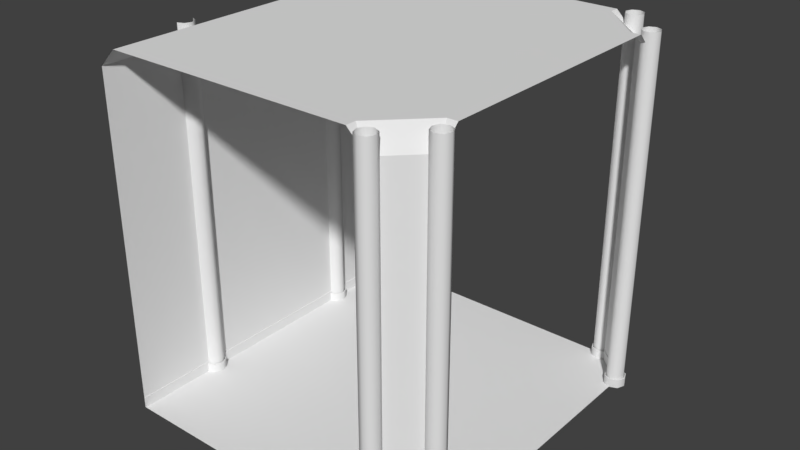 # Source: room_hall_intersectionT.blend  (saved by Blender 2.79.0; exported with 4.5.12 LTS)
import bpy
from mathutils import Matrix  # noqa: F401  (used for matrix-valued properties, if any)

bpy.ops.wm.read_factory_settings(use_empty=True)
scene = bpy.context.scene
scene.name = 'Scene'

# ---- collections
col_collection_1 = bpy.data.collections.new('Collection 1'); scene.collection.children.link(col_collection_1)

# ---- materials (node trees are filled in below, after node groups)
mat_material = bpy.data.materials.new('Material')
mat_material.alpha_threshold = 0.0
mat_material.use_transparent_shadow = False
mat_material.roughness = 0.5
mat_material.line_color = (0.0, 0.0, 0.0, 1.0)
mat_material_001 = bpy.data.materials.new('Material.001')
mat_material_001.alpha_threshold = 0.0
mat_material_001.use_transparent_shadow = False
mat_material_001.roughness = 0.5
mat_material_001.line_color = (0.0, 0.0, 0.0, 1.0)

# ---- node groups
ng_auto_smooth = bpy.data.node_groups.new('Auto Smooth', 'GeometryNodeTree')
_s = ng_auto_smooth.interface.new_socket(name='Geometry', in_out='OUTPUT', socket_type='NodeSocketGeometry')
_s = ng_auto_smooth.interface.new_socket(name='Geometry', in_out='INPUT', socket_type='NodeSocketGeometry')
_s = ng_auto_smooth.interface.new_socket(name='Angle', in_out='INPUT', socket_type='NodeSocketFloat')
_s.subtype = 'ANGLE'
_s.min_value = 0.0
_s.max_value = 3.142
ng_auto_smooth.is_modifier = True
_N = ng_auto_smooth.nodes; _L = ng_auto_smooth.links
n0 = _N.new('NodeGroupOutput'); n0.name = 'Group Output'; n0.location = (480, -100)
n1 = _N.new('NodeGroupInput'); n1.name = 'Group Input'; n1.location = (-420, -300)
n2 = _N.new('NodeGroupInput'); n2.name = 'Group Input.001'; n2.location = (-60, -100)
n3 = _N.new('GeometryNodeSetShadeSmooth'); n3.name = 'Set Shade Smooth'; n3.location = (120, -100)
n3.domain = 'EDGE'
n4 = _N.new('GeometryNodeSetShadeSmooth'); n4.name = 'Set Shade Smooth.001'; n4.location = (300, -100)
n5 = _N.new('GeometryNodeInputMeshEdgeAngle'); n5.name = 'Edge Angle'; n5.location = (-420, -220)
n6 = _N.new('GeometryNodeInputEdgeSmooth'); n6.name = 'Is Edge Smooth'; n6.location = (-60, -160)
n7 = _N.new('GeometryNodeInputShadeSmooth'); n7.name = 'Is Face Smooth'; n7.location = (-240, -340)
n8 = _N.new('FunctionNodeBooleanMath'); n8.name = 'Boolean Math'; n8.location = (-60, -220)
n9 = _N.new('FunctionNodeCompare'); n9.name = 'Compare'; n9.location = (-240, -180)
n9.operation = 'LESS_EQUAL'
_L.new(n5.outputs[0], n9.inputs[0])
_L.new(n4.outputs[0], n0.inputs[0])
_L.new(n1.outputs[1], n9.inputs[1])
_L.new(n9.outputs[0], n8.inputs[0])
_L.new(n7.outputs[0], n8.inputs[1])
_L.new(n2.outputs[0], n3.inputs[0])
_L.new(n6.outputs[0], n3.inputs[1])
_L.new(n3.outputs[0], n4.inputs[0])
_L.new(n8.outputs[0], n3.inputs[2])
n0.is_active_output = True

# ---- material node trees

# ---- world
world_world = bpy.data.worlds.new('World'); scene.world = world_world
world_world.color = (0.05088, 0.05088, 0.05088)
world_world.use_sun_shadow = False
world_world.sun_shadow_jitter_overblur = 0.0
world_world.cycles.sampling_method = 'MANUAL'

# ---- meshes
me_cylinder = bpy.data.meshes.new('Cylinder')
me_cylinder.from_pydata([(-4.0, -2.25, 10.0), (-3.7, -2.5, 0.25), (-3.823, -2.323, 10.0), (-3.981, -2.796, 0.25), (-3.75, -2.5, 10.0), (-3.788, -2.712, 0.25), (-3.823, -2.677, 10.0), (-4.0, -2.75, 10.0), (-4.0, -2.25, 0.2), (-3.823, -2.323, 0.2), (-3.75, -2.5, 0.2), (-3.823, -2.677, 0.2), (-4.0, -2.75, 0.2), (-3.981, -2.204, 0.0), (-3.788, -2.288, 0.0), (-3.7, -2.5, 0.0), (-3.788, -2.712, 0.0), (-3.981, -2.796, 0.0), (-3.99, -2.227, 0.2), (-3.725, -2.5, 0.2), (-3.806, -2.694, 0.2), (-3.806, -2.306, 0.2), (-3.806, -2.694, 0.25), (-3.981, -2.204, 0.25), (-3.99, -2.227, 0.25), (-3.99, -2.773, 0.2), (-3.788, -2.288, 0.25), (-3.99, -2.773, 0.25), (-3.725, -2.5, 0.25), (-3.806, -2.306, 0.25), (-4.0, 2.25, 10.0), (-3.7, 2.5, 0.25), (-3.823, 2.323, 10.0), (-3.981, 2.796, 0.25), (-3.75, 2.5, 10.0), (-3.788, 2.712, 0.25), (-3.823, 2.677, 10.0), (-4.0, 2.75, 10.0), (-4.0, 2.25, 0.2), (-3.823, 2.323, 0.2), (-3.75, 2.5, 0.2), (-3.823, 2.677, 0.2), (-4.0, 2.75, 0.2), (-3.981, 2.204, 0.0), (-3.788, 2.288, 0.0), (-3.7, 2.5, 0.0), (-3.788, 2.712, 0.0), (-3.981, 2.796, 0.0), (-3.99, 2.227, 0.2), (-3.725, 2.5, 0.2), (-3.806, 2.694, 0.2), (-3.806, 2.306, 0.2), (-3.806, 2.694, 0.25), (-3.981, 2.204, 0.25), (-3.99, 2.227, 0.25), (-3.99, 2.773, 0.2), (-3.788, 2.288, 0.25), (-3.99, 2.773, 0.25), (-3.725, 2.5, 0.25), (-3.806, 2.306, 0.25), (4.7, -4.0, 4.47e-08), (4.788, -3.788, 4.47e-08), (4.823, -4.177, 0.2), (4.788, -4.212, 0.25), (4.7, -4.0, 0.25), (4.725, -4.0, 0.25), (4.806, -4.194, 0.2), (4.725, -4.0, 0.2), (5.0, -3.725, 0.2), (4.806, -3.806, 0.2), (5.194, -3.806, 0.2), (4.806, -3.806, 0.25), (5.0, -3.725, 0.25), (4.75, -4.0, 10.0), (5.0, -4.3, 0.25), (4.823, -4.177, 10.0), (5.0, -4.25, 10.0), (5.177, -4.177, 10.0), (5.25, -4.0, 10.0), (5.0, -4.25, 0.2), (5.25, -4.0, 0.2), (5.3, -4.0, 1.49e-08), (5.0, -4.3, 0.0), (5.212, -4.212, 1.49e-08), (5.177, -3.823, 0.2), (5.0, -4.275, 0.2), (5.194, -4.194, 0.2), (5.177, -4.177, 0.2), (5.212, -3.788, 0.25), (5.3, -4.0, 0.25), (5.0, -4.275, 0.25), (4.806, -4.194, 0.25), (5.0, -3.7, 0.25), (4.788, -3.788, 0.25), (5.0, -3.75, 0.2), (5.212, -3.788, 2.98e-08), (5.0, -3.7, 2.98e-08), (4.806, 3.806, 0.25), (4.806, 3.806, 0.2), (4.725, 4.0, 0.2), (5.0, 3.725, 0.2), (5.194, 3.806, 0.25), (4.788, 3.788, 0.25), (5.0, 3.725, 0.25), (5.0, 3.7, 0.25), (5.212, 3.788, 0.25), (5.177, 3.823, 0.2), (4.788, 3.788, 4.47e-08), (5.0, 3.7, 4.47e-08), (4.0, 4.75, 0.2), (3.823, 4.823, 0.2), (3.823, 4.823, 10.0), (3.75, 5.0, 10.0), (3.823, 5.177, 10.0), (4.212, 4.788, 4.47e-08), (4.0, 5.275, 0.2), (3.806, 5.194, 0.25), (4.212, 5.212, 0.25), (4.0, 5.275, 0.25), (4.194, 5.194, 0.25), (3.7, 5.0, 2.98e-08), (3.788, 5.212, 2.98e-08), (3.75, 5.0, 0.2), (3.788, 4.788, 0.25), (3.7, 5.0, 0.25), (4.194, 4.806, 0.25), (4.275, 5.0, 0.25), (5.194, -4.194, 0.25), (5.275, -4.0, 0.25), (5.212, -4.212, 0.25), (5.194, -3.806, 0.25), (5.275, -4.0, 0.2), (4.788, -4.212, 4.47e-08), (5.177, -3.823, 10.0), (5.0, -3.75, 10.0), (4.823, -3.823, 10.0), (4.823, -3.823, 0.2), (4.75, -4.0, 0.2), (3.7, -5.0, 4.47e-08), (3.788, -4.788, 4.47e-08), (3.823, -5.177, 0.2), (3.788, -5.212, 0.25), (3.7, -5.0, 0.25), (3.725, -5.0, 0.25), (3.788, -4.788, 0.25), (3.806, -5.194, 0.25), (3.725, -5.0, 0.2), (4.0, -4.725, 0.2), (3.806, -4.806, 0.2), (3.806, -4.806, 0.25), (4.212, -4.788, 0.25), (4.0, -4.725, 0.25), (4.0, -5.3, 0.25), (3.823, -5.177, 10.0), (4.212, -4.788, 1.49e-08), (4.0, -5.25, 10.0), (4.177, -5.177, 10.0), (3.75, -5.0, 0.2), (4.0, -5.25, 0.2), (4.177, -5.177, 0.2), (4.25, -5.0, 0.2), (4.3, -5.0, 1.49e-08), (3.788, -5.212, 0.0), (4.0, -5.3, 0.0), (4.212, -5.212, 0.0), (4.0, -5.275, 0.2), (3.806, -5.194, 0.2), (4.194, -5.194, 0.25), (4.3, -5.0, 0.25), (4.0, -5.275, 0.25), (4.194, -4.806, 0.25), (4.0, -4.7, 0.25), (4.0, -4.7, 2.98e-08), (4.0, 5.3, 0.25), (3.788, 5.212, 0.25), (4.177, 5.177, 0.2), (4.194, 5.194, 0.2), (4.275, 5.0, 0.2), (3.823, 5.177, 0.2), (4.212, 5.212, 1.49e-08), (4.3, 5.0, 0.0), (4.0, 5.3, 1.49e-08), (4.0, 5.25, 0.2), (4.25, 5.0, 0.2), (4.0, 5.25, 10.0), (4.177, 5.177, 10.0), (4.25, 5.0, 10.0), (4.177, 4.823, 10.0), (4.3, 5.0, 0.25), (4.0, 4.75, 10.0), (3.725, 5.0, 0.25), (3.806, 4.806, 0.25), (3.806, 5.194, 0.2), (3.806, 4.806, 0.2), (3.725, 5.0, 0.2), (4.0, 4.725, 0.2), (4.194, 4.806, 0.2), (4.0, 4.725, 0.25), (4.0, 4.7, 0.25), (4.212, 4.788, 0.25), (4.177, 4.823, 0.2), (3.788, 4.788, 4.47e-08), (4.0, 4.7, 4.47e-08), (4.275, -5.0, 0.25), (4.212, -5.212, 0.25), (4.194, -5.194, 0.2), (4.194, -4.806, 0.2), (4.275, -5.0, 0.2), (4.25, -5.0, 10.0), (4.177, -4.823, 10.0), (4.0, -4.75, 10.0), (3.823, -4.823, 10.0), (3.75, -5.0, 10.0), (4.177, -4.823, 0.2), (4.0, -4.75, 0.2), (3.823, -4.823, 0.2), (4.788, 4.212, 0.25), (4.725, 4.0, 0.25), (5.3, 4.0, 0.25), (5.177, 3.823, 10.0), (4.788, 4.212, 1.49e-08), (5.25, 4.0, 10.0), (5.177, 4.177, 10.0), (5.0, 3.75, 0.2), (5.25, 4.0, 0.2), (5.177, 4.177, 0.2), (5.0, 4.25, 0.2), (5.0, 4.3, 1.49e-08), (5.212, 3.788, 0.0), (5.3, 4.0, 0.0), (5.212, 4.212, 0.0), (5.275, 4.0, 0.2), (5.194, 3.806, 0.2), (5.194, 4.194, 0.25), (5.0, 4.3, 0.25), (5.275, 4.0, 0.25), (4.806, 4.194, 0.25), (4.7, 4.0, 0.25), (4.7, 4.0, 2.98e-08), (5.0, 4.275, 0.25), (5.212, 4.212, 0.25), (5.194, 4.194, 0.2), (4.806, 4.194, 0.2), (5.0, 4.275, 0.2), (5.0, 4.25, 10.0), (4.823, 4.177, 10.0), (4.75, 4.0, 10.0), (4.823, 3.823, 10.0), (5.0, 3.75, 10.0), (4.823, 4.177, 0.2), (4.75, 4.0, 0.2), (4.823, 3.823, 0.2)], [], [(8, 0, 2, 9), (9, 2, 4, 10), (10, 4, 6, 11), (11, 6, 7, 12), (15, 1, 5, 16), (13, 23, 26, 14), (14, 26, 1, 15), (19, 20, 22, 28), (21, 19, 28, 29), (20, 25, 27, 22), (11, 12, 25, 20), (22, 27, 3, 5), (8, 9, 21, 18), (24, 29, 26, 23), (28, 22, 5, 1), (10, 11, 20, 19), (9, 10, 19, 21), (29, 28, 1, 26), (18, 21, 29, 24), (16, 5, 3, 17), (38, 39, 32, 30), (39, 40, 34, 32), (40, 41, 36, 34), (41, 42, 37, 36), (45, 46, 35, 31), (43, 44, 56, 53), (44, 45, 31, 56), (49, 58, 52, 50), (51, 59, 58, 49), (50, 52, 57, 55), (41, 50, 55, 42), (52, 35, 33, 57), (38, 48, 51, 39), (54, 53, 56, 59), (58, 31, 35, 52), (40, 49, 50, 41), (39, 51, 49, 40), (59, 56, 31, 58), (48, 54, 59, 51), (46, 47, 33, 35), (60, 132, 63, 64), (71, 93, 64, 65), (84, 70, 68, 94), (65, 64, 63, 91), (67, 65, 91, 66), (136, 69, 67, 137), (137, 67, 66, 62), (72, 92, 93, 71), (68, 72, 71, 69), (69, 71, 65, 67), (61, 60, 64, 93), (94, 68, 69, 136), (137, 62, 75, 73), (62, 79, 76, 75), (79, 87, 77, 76), (87, 80, 78, 77), (82, 83, 129, 74), (127, 129, 89, 128), (132, 82, 74, 63), (85, 90, 127, 86), (66, 91, 90, 85), (87, 86, 131, 80), (80, 131, 70, 84), (128, 89, 88, 130), (86, 127, 128, 131), (131, 128, 130, 70), (90, 74, 129, 127), (79, 85, 86, 87), (62, 66, 85, 79), (91, 63, 74, 90), (83, 81, 89, 129), (81, 95, 88, 89), (70, 130, 72, 68), (95, 96, 92, 88), (110, 109, 189, 111), (122, 110, 111, 112), (178, 122, 112, 113), (182, 178, 113, 184), (120, 201, 123, 124), (116, 174, 124, 190), (121, 120, 124, 174), (192, 116, 190, 194), (181, 121, 174, 173), (179, 181, 173, 117), (125, 199, 188, 126), (200, 196, 177, 183), (183, 177, 176, 175), (126, 188, 117, 119), (115, 118, 116, 192), (176, 119, 118, 115), (118, 173, 174, 116), (182, 115, 192, 178), (175, 176, 115, 182), (196, 125, 126, 177), (130, 88, 92, 72), (96, 61, 93, 92), (80, 84, 133, 78), (84, 94, 134, 133), (94, 136, 135, 134), (136, 137, 73, 135), (138, 162, 141, 142), (149, 144, 142, 143), (213, 206, 147, 214), (143, 142, 141, 145), (146, 143, 145, 166), (215, 148, 146, 157), (157, 146, 166, 140), (151, 171, 144, 149), (147, 151, 149, 148), (148, 149, 143, 146), (139, 138, 142, 144), (214, 147, 148, 215), (157, 140, 153, 212), (140, 158, 155, 153), (158, 159, 156, 155), (159, 160, 208, 156), (163, 164, 204, 152), (167, 204, 168, 203), (162, 163, 152, 141), (165, 169, 167, 205), (166, 145, 169, 165), (159, 205, 207, 160), (160, 207, 206, 213), (203, 168, 150, 170), (205, 167, 203, 207), (207, 203, 170, 206), (169, 152, 204, 167), (158, 165, 205, 159), (140, 166, 165, 158), (145, 141, 152, 169), (164, 161, 168, 204), (161, 154, 150, 168), (206, 170, 151, 147), (154, 172, 171, 150), (177, 126, 119, 176), (114, 180, 188, 199), (119, 117, 173, 118), (180, 179, 117, 188), (175, 182, 184, 185), (183, 175, 185, 186), (200, 183, 186, 187), (109, 200, 187, 189), (122, 194, 193, 110), (201, 202, 198, 123), (193, 191, 197, 195), (194, 190, 191, 193), (190, 124, 123, 191), (109, 195, 196, 200), (110, 193, 195, 109), (195, 197, 125, 196), (197, 198, 199, 125), (178, 192, 194, 122), (191, 123, 198, 197), (202, 114, 199, 198), (170, 150, 171, 151), (172, 139, 144, 171), (160, 213, 209, 208), (213, 214, 210, 209), (214, 215, 211, 210), (215, 157, 212, 211), (108, 228, 105, 104), (97, 102, 104, 103), (249, 242, 99, 250), (103, 104, 105, 101), (100, 103, 101, 232), (251, 98, 100, 223), (223, 100, 232, 106), (217, 237, 102, 97), (99, 217, 97, 98), (98, 97, 103, 100), (107, 108, 104, 102), (250, 99, 98, 251), (223, 106, 219, 248), (106, 224, 221, 219), (224, 225, 222, 221), (225, 226, 244, 222), (229, 230, 240, 218), (233, 240, 234, 239), (228, 229, 218, 105), (231, 235, 233, 241), (232, 101, 235, 231), (225, 241, 243, 226), (226, 243, 242, 249), (239, 234, 216, 236), (241, 233, 239, 243), (243, 239, 236, 242), (235, 218, 240, 233), (224, 231, 241, 225), (106, 232, 231, 224), (101, 105, 218, 235), (230, 227, 234, 240), (227, 220, 216, 234), (242, 236, 217, 99), (220, 238, 237, 216), (236, 216, 237, 217), (238, 107, 102, 237), (226, 249, 245, 244), (249, 250, 246, 245), (250, 251, 247, 246), (251, 223, 248, 247)])
me_cylinder.polygons.foreach_set('use_smooth', [True] * 200)
_k = set([(1, 5), (1, 26), (3, 5), (8, 9), (9, 10), (10, 11), (11, 12), (18, 21), (19, 20), (19, 21), (20, 25), (22, 27), (22, 28), (23, 26), (24, 29), (28, 29), (31, 35), (31, 56), (33, 35), (38, 39), (39, 40), (40, 41), (41, 42), (48, 51), (49, 50), (49, 51), (50, 55), (52, 57), (52, 58), (53, 56), (54, 59), (58, 59), (62, 79), (62, 137), (63, 64), (63, 74), (64, 93), (65, 71), (65, 91), (66, 67), (66, 85), (67, 69), (68, 69), (68, 70), (70, 131), (71, 72), (72, 130), (74, 129), (79, 87), (80, 84), (80, 87), (84, 94), (85, 86), (86, 131), (88, 89), (88, 92), (89, 129), (90, 91), (90, 127), (92, 93), (94, 136), (97, 103), (97, 217), (98, 99), (98, 100), (99, 242), (100, 232), (101, 103), (101, 235), (102, 104), (102, 237), (104, 105), (105, 218), (106, 223), (106, 224), (109, 110), (109, 200), (110, 122), (115, 176), (115, 192), (116, 118), (116, 190), (117, 173), (117, 188), (118, 119), (119, 126), (122, 178), (123, 124), (123, 198), (124, 174), (125, 126), (125, 197), (127, 128), (128, 130), (136, 137), (140, 157), (140, 158), (141, 142), (141, 152), (142, 144), (143, 145), (143, 149), (144, 171), (145, 169), (146, 148), (146, 166), (147, 148), (147, 206), (149, 151), (150, 168), (150, 171), (151, 170), (152, 204), (157, 215), (158, 159), (159, 160), (160, 213), (165, 166), (165, 205), (167, 169), (167, 203), (168, 204), (170, 203), (173, 174), (175, 182), (175, 183), (176, 177), (177, 196), (178, 182), (183, 200), (188, 199), (190, 191), (191, 197), (192, 194), (193, 194), (193, 195), (195, 196), (198, 199), (205, 207), (206, 207), (213, 214), (214, 215), (216, 234), (216, 237), (217, 236), (218, 240), (223, 251), (224, 225), (225, 226), (226, 249), (231, 232), (231, 241), (233, 235), (233, 239), (234, 240), (236, 239), (241, 243), (242, 243), (249, 250), (250, 251)])
me_cylinder.attributes.new('sharp_edge', 'BOOLEAN', 'EDGE').data.foreach_set('value', [ (min(e.vertices), max(e.vertices)) in _k for e in me_cylinder.edges])
_uv = me_cylinder.uv_layers.new(name='UVMap')
_uv.uv.foreach_set('vector', [0.07813, 4.299e-05, 0.07813, 1.0, 0.05861, 1.0, 0.05861, 4.313e-05, 0.05861, 4.313e-05, 0.05861, 1.0, 0.03909, 1.0, 0.03909, 4.318e-05, 0.03909, 4.318e-05, 0.03909, 1.0, 0.01957, 1.0, 0.01957, 4.323e-05, 0.01957, 4.323e-05, 0.01957, 1.0, 4.299e-05, 1.0, 4.868e-05, 4.318e-05, 0.1231, 4.299e-05, 0.1231, 0.02555, 0.0997, 0.02555, 0.0997, 4.299e-05, 0.168, 4.299e-05, 0.168, 0.02555, 0.1466, 0.02555, 0.1466, 4.299e-05, 0.1466, 4.299e-05, 0.1466, 0.02555, 0.1231, 0.02555, 0.1231, 4.299e-05, 0.1202, 0.0886, 0.09872, 0.0886, 0.09872, 0.0835, 0.1202, 0.0835, 0.1417, 0.0886, 0.1202, 0.0886, 0.1202, 0.0835, 0.1417, 0.0835, 0.09872, 0.0886, 0.07822, 0.0886, 0.07822, 0.0835, 0.09872, 0.0835, 0.08805, 0.06538, 0.08058, 0.08341, 0.07822, 0.08244, 0.08624, 0.06357, 0.0886, 0.0364, 0.08058, 0.05527, 0.07822, 0.05429, 0.0868, 0.0346, 0.1316, 0.08341, 0.1241, 0.06538, 0.1259, 0.06357, 0.1339, 0.08244, 0.1363, 0.05527, 0.1283, 0.0364, 0.1301, 0.0346, 0.1387, 0.05429, 0.1084, 0.02819, 0.0886, 0.0364, 0.0868, 0.0346, 0.1084, 0.02564, 0.1061, 0.05791, 0.08805, 0.06538, 0.08624, 0.06357, 0.1061, 0.05535, 0.1241, 0.06538, 0.1061, 0.05791, 0.1061, 0.05535, 0.1259, 0.06357, 0.1283, 0.0364, 0.1084, 0.02819, 0.1084, 0.02564, 0.1301, 0.0346, 0.1622, 0.0886, 0.1417, 0.0886, 0.1417, 0.0835, 0.1622, 0.0835, 0.0997, 4.299e-05, 0.0997, 0.02555, 0.07822, 0.02555, 0.07822, 4.299e-05, 0.07813, 4.299e-05, 0.05861, 4.313e-05, 0.05861, 1.0, 0.07813, 1.0, 0.05861, 4.313e-05, 0.03909, 4.318e-05, 0.03909, 1.0, 0.05861, 1.0, 0.03909, 4.318e-05, 0.01957, 4.323e-05, 0.01957, 1.0, 0.03909, 1.0, 0.01957, 4.323e-05, 4.868e-05, 4.318e-05, 4.299e-05, 1.0, 0.01957, 1.0, 0.1231, 4.299e-05, 0.0997, 4.299e-05, 0.0997, 0.02555, 0.1231, 0.02555, 0.168, 4.299e-05, 0.1466, 4.299e-05, 0.1466, 0.02555, 0.168, 0.02555, 0.1466, 4.299e-05, 0.1231, 4.299e-05, 0.1231, 0.02555, 0.1466, 0.02555, 0.1202, 0.0886, 0.1202, 0.0835, 0.09872, 0.0835, 0.09872, 0.0886, 0.1417, 0.0886, 0.1417, 0.0835, 0.1202, 0.0835, 0.1202, 0.0886, 0.09872, 0.0886, 0.09872, 0.0835, 0.07822, 0.0835, 0.07822, 0.0886, 0.08805, 0.06538, 0.08624, 0.06357, 0.07822, 0.08244, 0.08058, 0.08341, 0.0886, 0.0364, 0.0868, 0.0346, 0.07822, 0.05429, 0.08058, 0.05527, 0.1316, 0.08341, 0.1339, 0.08244, 0.1259, 0.06357, 0.1241, 0.06538, 0.1363, 0.05527, 0.1387, 0.05429, 0.1301, 0.0346, 0.1283, 0.0364, 0.1084, 0.02819, 0.1084, 0.02564, 0.0868, 0.0346, 0.0886, 0.0364, 0.1061, 0.05791, 0.1061, 0.05535, 0.08624, 0.06357, 0.08805, 0.06538, 0.1241, 0.06538, 0.1259, 0.06357, 0.1061, 0.05535, 0.1061, 0.05791, 0.1283, 0.0364, 0.1301, 0.0346, 0.1084, 0.02564, 0.1084, 0.02819, 0.1622, 0.0886, 0.1622, 0.0835, 0.1417, 0.0835, 0.1417, 0.0886, 0.0997, 4.299e-05, 0.07822, 4.299e-05, 0.07822, 0.02555, 0.0997, 0.02555, 0.1231, 4.299e-05, 0.0997, 4.299e-05, 0.0997, 0.02555, 0.1231, 0.02555, 0.1283, 0.0364, 0.1301, 0.0346, 0.1084, 0.02564, 0.1084, 0.02819, 0.1241, 0.06538, 0.1259, 0.06357, 0.1061, 0.05535, 0.1061, 0.05791, 0.1084, 0.02819, 0.1084, 0.02564, 0.0868, 0.0346, 0.0886, 0.0364, 0.1202, 0.0886, 0.1202, 0.0835, 0.09872, 0.0835, 0.09872, 0.0886, 0.1241, 0.06538, 0.1259, 0.06357, 0.1061, 0.05535, 0.1061, 0.05791, 0.1061, 0.05791, 0.1061, 0.05535, 0.08624, 0.06357, 0.08805, 0.06538, 0.1084, 0.02819, 0.1084, 0.02564, 0.0868, 0.0346, 0.0886, 0.0364, 0.1202, 0.0886, 0.1202, 0.0835, 0.09872, 0.0835, 0.09872, 0.0886, 0.1417, 0.0886, 0.1417, 0.0835, 0.1202, 0.0835, 0.1202, 0.0886, 0.1466, 4.299e-05, 0.1231, 4.299e-05, 0.1231, 0.02555, 0.1466, 0.02555, 0.1061, 0.05791, 0.1061, 0.05535, 0.08624, 0.06357, 0.08805, 0.06538, 0.07813, 4.299e-05, 0.05861, 4.313e-05, 0.05861, 1.0, 0.07813, 1.0, 0.05861, 4.313e-05, 0.03909, 4.318e-05, 0.03909, 1.0, 0.05861, 1.0, 0.03909, 4.318e-05, 0.01957, 4.323e-05, 0.01957, 1.0, 0.03909, 1.0, 0.01957, 4.323e-05, 4.868e-05, 4.318e-05, 4.299e-05, 1.0, 0.01957, 1.0, 0.1231, 4.299e-05, 0.0997, 4.299e-05, 0.0997, 0.02555, 0.1231, 0.02555, 0.1283, 0.0364, 0.1301, 0.0346, 0.1084, 0.02564, 0.1084, 0.02819, 0.1466, 4.299e-05, 0.1231, 4.299e-05, 0.1231, 0.02555, 0.1466, 0.02555, 0.1202, 0.0886, 0.1202, 0.0835, 0.09872, 0.0835, 0.09872, 0.0886, 0.1417, 0.0886, 0.1417, 0.0835, 0.1202, 0.0835, 0.1202, 0.0886, 0.1241, 0.06538, 0.1259, 0.06357, 0.1061, 0.05535, 0.1061, 0.05791, 0.1061, 0.05791, 0.1061, 0.05535, 0.08624, 0.06357, 0.08805, 0.06538, 0.1084, 0.02819, 0.1084, 0.02564, 0.0868, 0.0346, 0.0886, 0.0364, 0.1417, 0.0886, 0.1417, 0.0835, 0.1202, 0.0835, 0.1202, 0.0886, 0.1202, 0.0886, 0.1202, 0.0835, 0.09872, 0.0835, 0.09872, 0.0886, 0.1084, 0.02819, 0.1084, 0.02564, 0.0868, 0.0346, 0.0886, 0.0364, 0.1061, 0.05791, 0.1061, 0.05535, 0.08624, 0.06357, 0.08805, 0.06538, 0.1241, 0.06538, 0.1259, 0.06357, 0.1061, 0.05535, 0.1061, 0.05791, 0.1283, 0.0364, 0.1301, 0.0346, 0.1084, 0.02564, 0.1084, 0.02819, 0.1466, 4.299e-05, 0.1231, 4.299e-05, 0.1231, 0.02555, 0.1466, 0.02555, 0.1231, 4.299e-05, 0.0997, 4.299e-05, 0.0997, 0.02555, 0.1231, 0.02555, 0.1417, 0.0886, 0.1417, 0.0835, 0.1202, 0.0835, 0.1202, 0.0886, 0.1466, 4.299e-05, 0.1231, 4.299e-05, 0.1231, 0.02555, 0.1466, 0.02555, 0.01957, 4.323e-05, 4.868e-05, 4.318e-05, 4.299e-05, 1.0, 0.01957, 1.0, 0.03909, 4.318e-05, 0.01957, 4.323e-05, 0.01957, 1.0, 0.03909, 1.0, 0.05861, 4.313e-05, 0.03909, 4.318e-05, 0.03909, 1.0, 0.05861, 1.0, 0.07813, 4.299e-05, 0.05861, 4.313e-05, 0.05861, 1.0, 0.07813, 1.0, 0.1231, 4.299e-05, 0.0997, 4.299e-05, 0.0997, 0.02555, 0.1231, 0.02555, 0.1283, 0.0364, 0.1301, 0.0346, 0.1084, 0.02564, 0.1084, 0.02819, 0.1466, 4.299e-05, 0.1231, 4.299e-05, 0.1231, 0.02555, 0.1466, 0.02555, 0.1417, 0.0886, 0.1417, 0.0835, 0.1202, 0.0835, 0.1202, 0.0886, 0.1231, 4.299e-05, 0.0997, 4.299e-05, 0.0997, 0.02555, 0.1231, 0.02555, 0.1466, 4.299e-05, 0.1231, 4.299e-05, 0.1231, 0.02555, 0.1466, 0.02555, 0.1283, 0.0364, 0.1301, 0.0346, 0.1084, 0.02564, 0.1084, 0.02819, 0.1241, 0.06538, 0.1259, 0.06357, 0.1061, 0.05535, 0.1061, 0.05791, 0.1061, 0.05791, 0.1061, 0.05535, 0.08624, 0.06357, 0.08805, 0.06538, 0.1084, 0.02819, 0.1084, 0.02564, 0.0868, 0.0346, 0.0886, 0.0364, 0.1202, 0.0886, 0.1202, 0.0835, 0.09872, 0.0835, 0.09872, 0.0886, 0.1417, 0.0886, 0.1417, 0.0835, 0.1202, 0.0835, 0.1202, 0.0886, 0.1084, 0.02819, 0.1084, 0.02564, 0.0868, 0.0346, 0.0886, 0.0364, 0.1061, 0.05791, 0.1061, 0.05535, 0.08624, 0.06357, 0.08805, 0.06538, 0.1241, 0.06538, 0.1259, 0.06357, 0.1061, 0.05535, 0.1061, 0.05791, 0.1417, 0.0886, 0.1417, 0.0835, 0.1202, 0.0835, 0.1202, 0.0886, 0.1283, 0.0364, 0.1301, 0.0346, 0.1084, 0.02564, 0.1084, 0.02819, 0.1231, 4.299e-05, 0.0997, 4.299e-05, 0.0997, 0.02555, 0.1231, 0.02555, 0.07813, 4.299e-05, 0.05861, 4.313e-05, 0.05861, 1.0, 0.07813, 1.0, 0.05861, 4.313e-05, 0.03909, 4.318e-05, 0.03909, 1.0, 0.05861, 1.0, 0.03909, 4.318e-05, 0.01957, 4.323e-05, 0.01957, 1.0, 0.03909, 1.0, 0.01957, 4.323e-05, 4.868e-05, 4.318e-05, 4.299e-05, 1.0, 0.01957, 1.0, 0.1231, 4.299e-05, 0.0997, 4.299e-05, 0.0997, 0.02555, 0.1231, 0.02555, 0.1283, 0.0364, 0.1301, 0.0346, 0.1084, 0.02564, 0.1084, 0.02819, 0.1241, 0.06538, 0.1259, 0.06357, 0.1061, 0.05535, 0.1061, 0.05791, 0.1084, 0.02819, 0.1084, 0.02564, 0.0868, 0.0346, 0.0886, 0.0364, 0.1202, 0.0886, 0.1202, 0.0835, 0.09872, 0.0835, 0.09872, 0.0886, 0.1241, 0.06538, 0.1259, 0.06357, 0.1061, 0.05535, 0.1061, 0.05791, 0.1061, 0.05791, 0.1061, 0.05535, 0.08624, 0.06357, 0.08805, 0.06538, 0.1084, 0.02819, 0.1084, 0.02564, 0.0868, 0.0346, 0.0886, 0.0364, 0.1202, 0.0886, 0.1202, 0.0835, 0.09872, 0.0835, 0.09872, 0.0886, 0.1417, 0.0886, 0.1417, 0.0835, 0.1202, 0.0835, 0.1202, 0.0886, 0.1466, 4.299e-05, 0.1231, 4.299e-05, 0.1231, 0.02555, 0.1466, 0.02555, 0.1061, 0.05791, 0.1061, 0.05535, 0.08624, 0.06357, 0.08805, 0.06538, 0.07813, 4.299e-05, 0.05861, 4.313e-05, 0.05861, 1.0, 0.07813, 1.0, 0.05861, 4.313e-05, 0.03909, 4.318e-05, 0.03909, 1.0, 0.05861, 1.0, 0.03909, 4.318e-05, 0.01957, 4.323e-05, 0.01957, 1.0, 0.03909, 1.0, 0.01957, 4.323e-05, 4.868e-05, 4.318e-05, 4.299e-05, 1.0, 0.01957, 1.0, 0.1231, 4.299e-05, 0.0997, 4.299e-05, 0.0997, 0.02555, 0.1231, 0.02555, 0.1283, 0.0364, 0.1301, 0.0346, 0.1084, 0.02564, 0.1084, 0.02819, 0.1466, 4.299e-05, 0.1231, 4.299e-05, 0.1231, 0.02555, 0.1466, 0.02555, 0.1202, 0.0886, 0.1202, 0.0835, 0.09872, 0.0835, 0.09872, 0.0886, 0.1417, 0.0886, 0.1417, 0.0835, 0.1202, 0.0835, 0.1202, 0.0886, 0.1241, 0.06538, 0.1259, 0.06357, 0.1061, 0.05535, 0.1061, 0.05791, 0.1061, 0.05791, 0.1061, 0.05535, 0.08624, 0.06357, 0.08805, 0.06538, 0.1084, 0.02819, 0.1084, 0.02564, 0.0868, 0.0346, 0.0886, 0.0364, 0.1417, 0.0886, 0.1417, 0.0835, 0.1202, 0.0835, 0.1202, 0.0886, 0.1202, 0.0886, 0.1202, 0.0835, 0.09872, 0.0835, 0.09872, 0.0886, 0.1084, 0.02819, 0.1084, 0.02564, 0.0868, 0.0346, 0.0886, 0.0364, 0.1061, 0.05791, 0.1061, 0.05535, 0.08624, 0.06357, 0.08805, 0.06538, 0.1241, 0.06538, 0.1259, 0.06357, 0.1061, 0.05535, 0.1061, 0.05791, 0.1283, 0.0364, 0.1301, 0.0346, 0.1084, 0.02564, 0.1084, 0.02819, 0.1466, 4.299e-05, 0.1231, 4.299e-05, 0.1231, 0.02555, 0.1466, 0.02555, 0.1231, 4.299e-05, 0.0997, 4.299e-05, 0.0997, 0.02555, 0.1231, 0.02555, 0.1417, 0.0886, 0.1417, 0.0835, 0.1202, 0.0835, 0.1202, 0.0886, 0.1466, 4.299e-05, 0.1231, 4.299e-05, 0.1231, 0.02555, 0.1466, 0.02555, 0.1202, 0.0886, 0.1202, 0.0835, 0.09872, 0.0835, 0.09872, 0.0886, 0.1466, 4.299e-05, 0.1231, 4.299e-05, 0.1231, 0.02555, 0.1466, 0.02555, 0.1283, 0.0364, 0.1301, 0.0346, 0.1084, 0.02564, 0.1084, 0.02819, 0.1231, 4.299e-05, 0.0997, 4.299e-05, 0.0997, 0.02555, 0.1231, 0.02555, 0.01957, 4.323e-05, 4.868e-05, 4.318e-05, 4.299e-05, 1.0, 0.01957, 1.0, 0.03909, 4.318e-05, 0.01957, 4.323e-05, 0.01957, 1.0, 0.03909, 1.0, 0.05861, 4.313e-05, 0.03909, 4.318e-05, 0.03909, 1.0, 0.05861, 1.0, 0.07813, 4.299e-05, 0.05861, 4.313e-05, 0.05861, 1.0, 0.07813, 1.0, 0.1061, 0.05791, 0.1061, 0.05535, 0.08624, 0.06357, 0.08805, 0.06538, 0.1466, 4.299e-05, 0.1231, 4.299e-05, 0.1231, 0.02555, 0.1466, 0.02555, 0.1417, 0.0886, 0.1417, 0.0835, 0.1202, 0.0835, 0.1202, 0.0886, 0.1202, 0.0886, 0.1202, 0.0835, 0.09872, 0.0835, 0.09872, 0.0886, 0.1084, 0.02819, 0.1084, 0.02564, 0.0868, 0.0346, 0.0886, 0.0364, 0.1061, 0.05791, 0.1061, 0.05535, 0.08624, 0.06357, 0.08805, 0.06538, 0.1241, 0.06538, 0.1259, 0.06357, 0.1061, 0.05535, 0.1061, 0.05791, 0.1202, 0.0886, 0.1202, 0.0835, 0.09872, 0.0835, 0.09872, 0.0886, 0.1084, 0.02819, 0.1084, 0.02564, 0.0868, 0.0346, 0.0886, 0.0364, 0.1241, 0.06538, 0.1259, 0.06357, 0.1061, 0.05535, 0.1061, 0.05791, 0.1283, 0.0364, 0.1301, 0.0346, 0.1084, 0.02564, 0.1084, 0.02819, 0.1231, 4.299e-05, 0.0997, 4.299e-05, 0.0997, 0.02555, 0.1231, 0.02555, 0.1283, 0.0364, 0.1301, 0.0346, 0.1084, 0.02564, 0.1084, 0.02819, 0.1231, 4.299e-05, 0.0997, 4.299e-05, 0.0997, 0.02555, 0.1231, 0.02555, 0.07813, 4.299e-05, 0.05861, 4.313e-05, 0.05861, 1.0, 0.07813, 1.0, 0.05861, 4.313e-05, 0.03909, 4.318e-05, 0.03909, 1.0, 0.05861, 1.0, 0.03909, 4.318e-05, 0.01957, 4.323e-05, 0.01957, 1.0, 0.03909, 1.0, 0.01957, 4.323e-05, 4.868e-05, 4.318e-05, 4.299e-05, 1.0, 0.01957, 1.0, 0.1231, 4.299e-05, 0.0997, 4.299e-05, 0.0997, 0.02555, 0.1231, 0.02555, 0.1283, 0.0364, 0.1301, 0.0346, 0.1084, 0.02564, 0.1084, 0.02819, 0.1241, 0.06538, 0.1259, 0.06357, 0.1061, 0.05535, 0.1061, 0.05791, 0.1084, 0.02819, 0.1084, 0.02564, 0.0868, 0.0346, 0.0886, 0.0364, 0.1202, 0.0886, 0.1202, 0.0835, 0.09872, 0.0835, 0.09872, 0.0886, 0.1241, 0.06538, 0.1259, 0.06357, 0.1061, 0.05535, 0.1061, 0.05791, 0.1061, 0.05791, 0.1061, 0.05535, 0.08624, 0.06357, 0.08805, 0.06538, 0.1084, 0.02819, 0.1084, 0.02564, 0.0868, 0.0346, 0.0886, 0.0364, 0.1202, 0.0886, 0.1202, 0.0835, 0.09872, 0.0835, 0.09872, 0.0886, 0.1417, 0.0886, 0.1417, 0.0835, 0.1202, 0.0835, 0.1202, 0.0886, 0.1466, 4.299e-05, 0.1231, 4.299e-05, 0.1231, 0.02555, 0.1466, 0.02555, 0.1061, 0.05791, 0.1061, 0.05535, 0.08624, 0.06357, 0.08805, 0.06538, 0.07813, 4.299e-05, 0.05861, 4.313e-05, 0.05861, 1.0, 0.07813, 1.0, 0.05861, 4.313e-05, 0.03909, 4.318e-05, 0.03909, 1.0, 0.05861, 1.0, 0.03909, 4.318e-05, 0.01957, 4.323e-05, 0.01957, 1.0, 0.03909, 1.0, 0.01957, 4.323e-05, 4.868e-05, 4.318e-05, 4.299e-05, 1.0, 0.01957, 1.0, 0.1231, 4.299e-05, 0.0997, 4.299e-05, 0.0997, 0.02555, 0.1231, 0.02555, 0.1283, 0.0364, 0.1301, 0.0346, 0.1084, 0.02564, 0.1084, 0.02819, 0.1466, 4.299e-05, 0.1231, 4.299e-05, 0.1231, 0.02555, 0.1466, 0.02555, 0.1202, 0.0886, 0.1202, 0.0835, 0.09872, 0.0835, 0.09872, 0.0886, 0.1417, 0.0886, 0.1417, 0.0835, 0.1202, 0.0835, 0.1202, 0.0886, 0.1241, 0.06538, 0.1259, 0.06357, 0.1061, 0.05535, 0.1061, 0.05791, 0.1061, 0.05791, 0.1061, 0.05535, 0.08624, 0.06357, 0.08805, 0.06538, 0.1084, 0.02819, 0.1084, 0.02564, 0.0868, 0.0346, 0.0886, 0.0364, 0.1417, 0.0886, 0.1417, 0.0835, 0.1202, 0.0835, 0.1202, 0.0886, 0.1202, 0.0886, 0.1202, 0.0835, 0.09872, 0.0835, 0.09872, 0.0886, 0.1084, 0.02819, 0.1084, 0.02564, 0.0868, 0.0346, 0.0886, 0.0364, 0.1061, 0.05791, 0.1061, 0.05535, 0.08624, 0.06357, 0.08805, 0.06538, 0.1241, 0.06538, 0.1259, 0.06357, 0.1061, 0.05535, 0.1061, 0.05791, 0.1283, 0.0364, 0.1301, 0.0346, 0.1084, 0.02564, 0.1084, 0.02819, 0.1466, 4.299e-05, 0.1231, 4.299e-05, 0.1231, 0.02555, 0.1466, 0.02555, 0.1231, 4.299e-05, 0.0997, 4.299e-05, 0.0997, 0.02555, 0.1231, 0.02555, 0.1417, 0.0886, 0.1417, 0.0835, 0.1202, 0.0835, 0.1202, 0.0886, 0.1466, 4.299e-05, 0.1231, 4.299e-05, 0.1231, 0.02555, 0.1466, 0.02555, 0.1283, 0.0364, 0.1301, 0.0346, 0.1084, 0.02564, 0.1084, 0.02819, 0.1231, 4.299e-05, 0.0997, 4.299e-05, 0.0997, 0.02555, 0.1231, 0.02555, 0.07813, 4.299e-05, 0.05861, 4.313e-05, 0.05861, 1.0, 0.07813, 1.0, 0.05861, 4.313e-05, 0.03909, 4.318e-05, 0.03909, 1.0, 0.05861, 1.0, 0.03909, 4.318e-05, 0.01957, 4.323e-05, 0.01957, 1.0, 0.03909, 1.0, 0.01957, 4.323e-05, 4.868e-05, 4.318e-05, 4.299e-05, 1.0, 0.01957, 1.0])
me_cylinder.use_remesh_preserve_volume = False
me_cylinder.use_remesh_preserve_attributes = False
me_cylinder.use_mirror_vertex_groups = False
me_cylinder.update()
me_cube = bpy.data.meshes.new('Cube')
me_cube.from_pydata([(-4.0, 4.768e-07, 5.0), (-4.0, 4.768e-07, -5.0), (-4.0, 0.3, 5.0), (-4.0, 0.3, -5.0), (-3.98, 4.768e-07, 5.0), (-3.98, 4.768e-07, -5.0), (-3.98, 0.3, 5.0), (-3.98, 0.3, -5.0), (-4.0, 9.5, 5.0), (-3.5, 10.0, 5.0), (-3.5, 10.0, -5.0), (-4.0, 9.5, -5.0), (0.0, 4.768e-07, -5.0), (0.0, 4.768e-07, 5.0), (0.0, 10.0, -5.0), (0.0, 10.0, 5.0), (5.0, 0.3, 3.98), (4.0, 9.5, -5.0), (5.0, 0.3, -3.98), (5.0, 0.3, -4.0), (5.0, 9.5, -4.0), (4.0, 0.3, -5.0), (3.98, 9.983e-07, 5.0), (5.0, 4.323e-07, 3.98), (4.725, 10.0, -3.5), (3.5, 10.0, -4.725), (3.98, 3.972e-08, -5.0), (4.725, 10.0, 3.5), (3.5, 10.0, 4.725), (5.0, 6.057e-07, -3.98), (3.98, 0.3, -5.0), (5.0, 0.3, 4.0), (4.0, 9.5, 5.0), (4.0, 0.3, 5.0), (3.98, 0.3, 5.0), (5.0, 9.5, 4.0), (0.0, 10.0, -4.768e-07), (3.5, 10.0, -5.0), (3.5, 10.0, 5.0), (5.0, 10.0, -3.5), (5.0, 10.0, 3.5), (0.0, 4.768e-07, -1.431e-06)], [], [(12, 1, 0, 13, 41), (2, 0, 4, 6), (14, 36, 15, 9, 10), (1, 3, 7, 5), (3, 2, 6, 7), (0, 1, 5, 4), (4, 5, 7, 6), (8, 11, 10, 9), (2, 3, 11, 8), (20, 24, 25, 17), (30, 26, 29, 18), (19, 20, 17, 21), (31, 16, 34, 33), (33, 32, 35, 31), (16, 23, 22, 34), (32, 28, 27, 35), (21, 30, 18, 19), (37, 17, 25), (32, 38, 28), (15, 36, 28, 38), (14, 37, 25, 36), (36, 25, 24), (35, 27, 40), (24, 20, 39), (27, 24, 39, 40), (24, 27, 36), (27, 28, 36), (41, 13, 22, 23), (29, 26, 12, 41), (41, 23, 29)])
me_cube.polygons.foreach_set('material_index', [0, 0, 0, 0, 0, 0, 0, 0, 0, 1, 1, 1, 1, 1, 1, 1, 1, 0, 0, 0, 0, 1, 1, 1, 1, 1, 1, 0, 1, 0])
_uv = me_cube.uv_layers.new(name='UVMap')
_uv.uv.foreach_set('vector', [0.5119, 0.0001261, 0.7234, 0.0001261, 0.7234, 0.5289, 0.5119, 0.5289, 0.5119, 0.2645, 0.7657, 0.5318, 0.7234, 0.5289, 0.7304, 0.5264, 0.755, 0.5286, 0.9999, 0.0001261, 0.9999, 0.2781, 0.9999, 0.5561, 0.8053, 0.5561, 0.8053, 0.0001262, 0.7234, 0.0001261, 0.7657, 0.003078, 0.7587, 0.005586, 0.7341, 0.003353, 0.7657, 0.003078, 0.7657, 0.5318, 0.755, 0.5286, 0.7587, 0.005586, 0.7234, 0.5289, 0.7234, 0.0001261, 0.7341, 0.003353, 0.7304, 0.5264, 0.7304, 0.5264, 0.7341, 0.003353, 0.7587, 0.005586, 0.755, 0.5286, 0.766, 0.5561, 0.766, 0.0001262, 0.8053, 0.0001262, 0.8053, 0.5561, 0.0001262, 0.5561, 0.0001261, 0.0001261, 0.5116, 0.0001261, 0.5116, 0.5561, 0.0001874, 0.6449, 0.03242, 0.6349, 0.03371, 0.7139, 0.002176, 0.7052, 0.7304, 0.001244, 0.7304, 0.01386, 0.6697, 0.01386, 0.6697, 0.001244, 0.4094, 0.8837, 0.8028, 0.8837, 0.8028, 0.9442, 0.4094, 0.9442, 0.7294, 0.0001874, 0.7304, 0.001244, 0.6697, 0.001244, 0.6703, 0.0001953, 0.4094, 0.8837, 0.8028, 0.8837, 0.8028, 0.9442, 0.4094, 0.9442, 0.7304, 0.001244, 0.7304, 0.01386, 0.6697, 0.01386, 0.6697, 0.001244, 0.0001874, 0.6449, 0.03242, 0.6349, 0.03371, 0.7139, 0.002176, 0.7052, 0.7294, 0.0001874, 0.7304, 0.001244, 0.6697, 0.001244, 0.6703, 0.0001953, 0.0, 0.0, 0.002176, 0.7052, 0.03371, 0.7139, 0.0001874, 0.6449, 0.0, 0.0, 0.03242, 0.6349, 0.9999, 0.5561, 0.9999, 0.2781, 0.03242, 0.6349, 0.0, 0.0, 0.9999, 0.0001261, 0.0, 0.0, 0.03371, 0.7139, 0.9999, 0.2781, 0.9999, 0.2781, 0.03371, 0.7139, 0.03242, 0.6349, 0.002176, 0.7052, 0.03371, 0.7139, 0.0, 0.0, 0.03242, 0.6349, 0.0001874, 0.6449, 0.0, 0.0, 0.03371, 0.7139, 0.03242, 0.6349, 0.0, 0.0, 0.0, 0.0, 0.03242, 0.6349, 0.03371, 0.7139, 0.9999, 0.2781, 0.03371, 0.7139, 0.03242, 0.6349, 0.9999, 0.2781, 0.5119, 0.2645, 0.5119, 0.5289, 0.6697, 0.01386, 0.7304, 0.01386, 0.6697, 0.01386, 0.7304, 0.01386, 0.5119, 0.0001261, 0.5119, 0.2645, 0.5119, 0.2645, 0.7304, 0.01386, 0.6697, 0.01386])
me_cube.materials.append(mat_material)
me_cube.materials.append(mat_material_001)
me_cube.use_remesh_preserve_volume = False
me_cube.use_remesh_preserve_attributes = False
me_cube.use_mirror_vertex_groups = False
me_cube.update()

# ---- objects
ob_columns = bpy.data.objects.new('Columns', me_cylinder)
ob_room = bpy.data.objects.new('Room', me_cube)

# ---- transforms, parenting, visibility, modifiers, constraints
ob_columns.location = (0.0, 0.0, 0.0)
ob_columns.lineart.crease_threshold = 0.0
_m = ob_columns.modifiers.new('Auto Smooth', 'NODES')
_m.node_group = ng_auto_smooth
_gi = [s.identifier for s in ng_auto_smooth.interface.items_tree if s.item_type == 'SOCKET' and s.in_out == 'INPUT']
_m[_gi[1]] = 1.571  # Angle
ob_room.location = (0.0, 0.0, 0.0)
ob_room.rotation_euler = (1.571, -0.0, 0.0)
ob_room.lock_rotations_4d = False
ob_room.empty_display_type = 'ARROWS'
ob_room.lineart.crease_threshold = 0.0

# ---- collection membership
col_collection_1.objects.link(ob_columns)
col_collection_1.objects.link(ob_room)

# ---- scene / render settings (as saved in the file)
scene.frame_start = 1; scene.frame_end = 250; scene.frame_set(1)
scene.render.engine = 'BLENDER_EEVEE_NEXT'
scene.render.resolution_percentage = 50
scene.render.dither_intensity = 0.0
scene.cycles.use_denoising = False
scene.cycles.samples = 128
scene.cycles.sampling_pattern = 'TABULATED_SOBOL'
scene.cycles.use_adaptive_sampling = False
scene.cycles.use_light_tree = False
scene.cycles.blur_glossy = 0.0
scene.cycles.sample_clamp_indirect = 0.0
scene.view_settings.view_transform = 'Standard'
bpy.context.view_layer.update()

# ---- added for rendering (the .blend has no active camera and no usable light): camera, sun
cam_auto = bpy.data.cameras.new('AutoCamera')
cam_auto.lens = 50.0
cam_auto.sensor_width = 36.0
cam_auto.clip_end = 1000.0
ob_auto_camera = bpy.data.objects.new('AutoCamera', cam_auto)
scene.collection.objects.link(ob_auto_camera)
ob_auto_camera.location = (16.6446, -19.1935, 17.7957)
ob_auto_camera.rotation_euler = (1.09748, -7.21219e-08, 0.694738)
scene.camera = ob_auto_camera
light_auto_sun = bpy.data.lights.new('AutoSun', 'SUN')
light_auto_sun.energy = 3.0
light_auto_sun.angle = 0.0523599
ob_auto_sun = bpy.data.objects.new('AutoSun', light_auto_sun)
scene.collection.objects.link(ob_auto_sun)
ob_auto_sun.rotation_euler = (0.872665, 0.174533, 0.523599)
bpy.context.view_layer.update()
